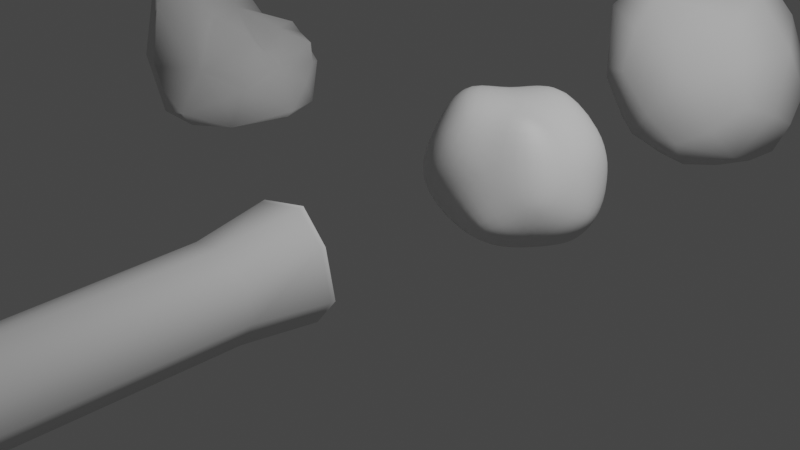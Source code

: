 # Source: miscellaneous_objects.blend  (saved by Blender 3.2.14; exported with 4.5.12 LTS)
import bpy
from mathutils import Matrix  # noqa: F401  (used for matrix-valued properties, if any)

bpy.ops.wm.read_factory_settings(use_empty=True)
scene = bpy.context.scene
scene.name = 'Scene'

# ---- collections
col_collection = bpy.data.collections.new('Collection'); scene.collection.children.link(col_collection)

# ---- world
world_world = bpy.data.worlds.new('World'); scene.world = world_world
world_world.use_nodes = True; world_world.node_tree.nodes.clear()
_N = world_world.node_tree.nodes; _L = world_world.node_tree.links
n0 = _N.new('ShaderNodeOutputWorld'); n0.name = 'World Output'; n0.location = (300, 300)
n1 = _N.new('ShaderNodeBackground'); n1.name = 'Background'; n1.location = (10, 300)
n1.inputs[0].default_value = (0.05088, 0.05088, 0.05088, 1.0)
_L.new(n1.outputs[0], n0.inputs[0])
n0.is_active_output = True
world_world.color = (0.05088, 0.05088, 0.05088)
world_world.use_sun_shadow = False
world_world.sun_shadow_jitter_overblur = 0.0

# ---- cameras
cam_camera = bpy.data.cameras.new('Camera')
cam_camera.clip_end = 100.0
cam_camera.ortho_scale = 7.314

# ---- lights
light_light = bpy.data.lights.new('Light', 'POINT')
light_light.transmission_factor = 0.0
light_light.energy = 1000.0
light_light.shadow_soft_size = 0.1
light_light.shadow_maximum_resolution = 0.006
light_light.use_absolute_resolution = True

# ---- meshes
me_cylinder = bpy.data.meshes.new('Cylinder')
me_cylinder.from_pydata([(-8.994e-09, 0.6114, -0.8151), (-1.101e-08, 0.462, 0.9257), (0.559, 0.4033, -0.8152), (0.314, 0.3319, 0.9253), (0.6244, -0.01308, -0.8168), (0.444, 0.01792, 0.9245), (0.4281, -0.5018, -0.8176), (0.314, -0.2961, 0.9236), (-6.358e-08, -0.6376, -0.8185), (-4.983e-08, -0.4262, 0.9233), (-0.5103, -0.5923, -0.8184), (-0.314, -0.2961, 0.9236), (-0.6244, -0.01308, -0.8168), (-0.444, 0.01792, 0.9245), (-0.4768, 0.4033, -0.8152), (-0.314, 0.3319, 0.9253), (-8.577e-09, 0.4748, -0.5855), (0.3543, 0.328, -0.5859), (0.5011, -0.02633, -0.5869), (0.3543, -0.3807, -0.5879), (-5.238e-08, -0.5275, -0.5883), (-0.3543, -0.3807, -0.5879), (-0.5011, -0.02633, -0.5869), (-0.3543, 0.328, -0.5859), (-0.1243, 0.4507, 0.3594), (-0.1243, 0.4397, 0.3846), (0.3274, 0.3296, 0.3985), (0.3409, 0.3484, 0.3425), (0.463, 0.002211, 0.3994), (0.482, 0.007555, 0.3434), (0.3274, -0.3252, 0.4003), (0.3409, -0.3333, 0.3444), (-5.215e-08, -0.4608, 0.4007), (-5.215e-08, -0.4744, 0.3448), (-0.3274, -0.3252, 0.4003), (-0.3409, -0.3333, 0.3444), (-0.463, 0.002211, 0.3994), (-0.482, 0.007555, 0.3434), (-0.2719, 0.3785, 0.3848), (-0.278, 0.387, 0.3595), (-0.3374, 0.8503, 0.3466), (-0.3374, 0.8423, 0.3651), (-0.4457, 0.7974, 0.3652), (-0.4501, 0.8036, 0.3467), (0.3415, 0.3475, 0.3012), (0.4829, 0.006049, 0.3021), (0.3415, -0.3354, 0.303), (-5.216e-08, -0.4768, 0.3033), (-0.3415, -0.3354, 0.303), (-0.4829, 0.006049, 0.3021), (-0.2813, 0.3844, 0.3175), (-0.1187, 0.4517, 0.3174), (-0.1125, 0.4418, 0.4359), (0.3261, 0.3298, 0.4484), (0.4612, 0.0037, 0.4492), (0.3261, -0.3224, 0.4499), (-5.193e-08, -0.4575, 0.4502), (-0.3261, -0.3224, 0.4499), (-0.4612, 0.0037, 0.4492), (-0.2759, 0.3741, 0.436), (0.5475, 0.3991, -0.8023), (0.6175, -0.01383, -0.8039), (0.424, -0.495, -0.8047), (-6.295e-08, -0.6314, -0.8056), (-0.5016, -0.5804, -0.8054), (-0.6175, -0.01383, -0.8039), (-0.4699, 0.3991, -0.8023), (-8.971e-09, 0.6037, -0.8022), (-0.01113, 0.46, 0.8772), (0.3152, 0.3317, 0.8781), (0.4457, 0.01651, 0.8775), (0.3152, -0.2987, 0.8768), (-5.003e-08, -0.4293, 0.8765), (-0.3152, -0.2987, 0.8768), (-0.4457, 0.01651, 0.8775), (-0.3102, 0.3361, 0.8769)], [], [(68, 1, 3, 69), (69, 3, 5, 70), (70, 5, 7, 71), (71, 7, 9, 72), (72, 9, 11, 73), (73, 11, 13, 74), (3, 1, 15, 13, 11, 9, 7, 5), (74, 13, 15, 75), (75, 15, 1, 68), (0, 2, 4, 6, 8, 10, 12, 14), (66, 23, 16, 67), (65, 22, 23, 66), (64, 21, 22, 65), (63, 20, 21, 64), (62, 19, 20, 63), (61, 18, 19, 62), (60, 17, 18, 61), (67, 16, 17, 60), (50, 39, 24, 51), (25, 24, 40, 41), (49, 37, 39, 50), (37, 36, 38, 39), (48, 35, 37, 49), (35, 34, 36, 37), (47, 33, 35, 48), (33, 32, 34, 35), (46, 31, 33, 47), (31, 30, 32, 33), (45, 29, 31, 46), (29, 28, 30, 31), (44, 27, 29, 45), (27, 26, 28, 29), (51, 24, 27, 44), (24, 25, 26, 27), (43, 42, 41, 40), (38, 25, 41, 42), (39, 38, 42, 43), (24, 39, 43, 40), (16, 51, 44, 17), (17, 44, 45, 18), (18, 45, 46, 19), (19, 46, 47, 20), (20, 47, 48, 21), (21, 48, 49, 22), (22, 49, 50, 23), (23, 50, 51, 16), (38, 59, 52, 25), (36, 58, 59, 38), (34, 57, 58, 36), (32, 56, 57, 34), (30, 55, 56, 32), (28, 54, 55, 30), (26, 53, 54, 28), (25, 52, 53, 26), (0, 67, 60, 2), (2, 60, 61, 4), (4, 61, 62, 6), (6, 62, 63, 8), (8, 63, 64, 10), (10, 64, 65, 12), (12, 65, 66, 14), (14, 66, 67, 0), (59, 75, 68, 52), (58, 74, 75, 59), (57, 73, 74, 58), (56, 72, 73, 57), (55, 71, 72, 56), (54, 70, 71, 55), (53, 69, 70, 54), (52, 68, 69, 53)])
me_cylinder.polygons.foreach_set('use_smooth', [True] * 70)
_uv = me_cylinder.uv_layers.new(name='UVMap')
_uv.uv.foreach_set('vector', [1.0, 0.9925, 1.0, 1.0, 0.875, 1.0, 0.875, 0.9925, 0.875, 0.9925, 0.875, 1.0, 0.75, 1.0, 0.75, 0.9925, 0.75, 0.9925, 0.75, 1.0, 0.625, 1.0, 0.625, 0.9925, 0.625, 0.9925, 0.625, 1.0, 0.5, 1.0, 0.5, 0.9925, 0.5, 0.9925, 0.5, 1.0, 0.375, 1.0, 0.375, 0.9925, 0.375, 0.9925, 0.375, 1.0, 0.25, 1.0, 0.25, 0.9925, 0.4197, 0.4197, 0.25, 0.49, 0.08029, 0.4197, 0.01, 0.25, 0.08029, 0.08029, 0.25, 0.01, 0.4197, 0.08029, 0.49, 0.25, 0.25, 0.9925, 0.25, 1.0, 0.125, 1.0, 0.125, 0.9925, 0.125, 0.9925, 0.125, 1.0, 0.0, 1.0, 0.0, 0.9925, 0.75, 0.49, 0.9197, 0.4197, 0.99, 0.25, 0.9197, 0.08029, 0.75, 0.01, 0.5803, 0.08029, 0.51, 0.25, 0.5803, 0.4197, 0.125, 0.514, 0.125, 0.75, 0.0, 0.75, 0.0, 0.514, 0.25, 0.514, 0.25, 0.75, 0.125, 0.75, 0.125, 0.514, 0.375, 0.514, 0.375, 0.75, 0.25, 0.75, 0.25, 0.514, 0.5, 0.514, 0.5, 0.75, 0.375, 0.75, 0.375, 0.514, 0.625, 0.514, 0.625, 0.75, 0.5, 0.75, 0.5, 0.514, 0.75, 0.514, 0.75, 0.75, 0.625, 0.75, 0.625, 0.514, 0.875, 0.514, 0.875, 0.75, 0.75, 0.75, 0.75, 0.514, 1.0, 0.514, 1.0, 0.75, 0.875, 0.75, 0.875, 0.514, 0.125, 0.8296, 0.125, 0.8333, 0.0, 0.8333, 0.0, 0.8296, 1.0, 0.9167, 1.0, 0.8333, 1.0, 0.8333, 1.0, 0.9167, 0.25, 0.8296, 0.25, 0.8333, 0.125, 0.8333, 0.125, 0.8296, 0.25, 0.8333, 0.25, 0.9167, 0.125, 0.9167, 0.125, 0.8333, 0.375, 0.8296, 0.375, 0.8333, 0.25, 0.8333, 0.25, 0.8296, 0.375, 0.8333, 0.375, 0.9167, 0.25, 0.9167, 0.25, 0.8333, 0.5, 0.8296, 0.5, 0.8333, 0.375, 0.8333, 0.375, 0.8296, 0.5, 0.8333, 0.5, 0.9167, 0.375, 0.9167, 0.375, 0.8333, 0.625, 0.8296, 0.625, 0.8333, 0.5, 0.8333, 0.5, 0.8296, 0.625, 0.8333, 0.625, 0.9167, 0.5, 0.9167, 0.5, 0.8333, 0.75, 0.8296, 0.75, 0.8333, 0.625, 0.8333, 0.625, 0.8296, 0.75, 0.8333, 0.75, 0.9167, 0.625, 0.9167, 0.625, 0.8333, 0.875, 0.8296, 0.875, 0.8333, 0.75, 0.8333, 0.75, 0.8296, 0.875, 0.8333, 0.875, 0.9167, 0.75, 0.9167, 0.75, 0.8333, 1.0, 0.8296, 1.0, 0.8333, 0.875, 0.8333, 0.875, 0.8296, 1.0, 0.8333, 1.0, 0.9167, 0.875, 0.9167, 0.875, 0.8333, 0.125, 0.8333, 0.125, 0.9167, 0.0, 0.9167, 0.0, 0.8333, 0.125, 0.9167, 0.0, 0.9167, 0.0, 0.9167, 0.125, 0.9167, 0.125, 0.8333, 0.125, 0.9167, 0.125, 0.9167, 0.125, 0.8333, 0.0, 0.8333, 0.125, 0.8333, 0.125, 0.8333, 0.0, 0.8333, 1.0, 0.75, 1.0, 0.8296, 0.875, 0.8296, 0.875, 0.75, 0.875, 0.75, 0.875, 0.8296, 0.75, 0.8296, 0.75, 0.75, 0.75, 0.75, 0.75, 0.8296, 0.625, 0.8296, 0.625, 0.75, 0.625, 0.75, 0.625, 0.8296, 0.5, 0.8296, 0.5, 0.75, 0.5, 0.75, 0.5, 0.8296, 0.375, 0.8296, 0.375, 0.75, 0.375, 0.75, 0.375, 0.8296, 0.25, 0.8296, 0.25, 0.75, 0.25, 0.75, 0.25, 0.8296, 0.125, 0.8296, 0.125, 0.75, 0.125, 0.75, 0.125, 0.8296, 0.0, 0.8296, 0.0, 0.75, 0.125, 0.9167, 0.125, 0.9246, 0.0, 0.9246, 0.0, 0.9167, 0.25, 0.9167, 0.25, 0.9246, 0.125, 0.9246, 0.125, 0.9167, 0.375, 0.9167, 0.375, 0.9246, 0.25, 0.9246, 0.25, 0.9167, 0.5, 0.9167, 0.5, 0.9246, 0.375, 0.9246, 0.375, 0.9167, 0.625, 0.9167, 0.625, 0.9246, 0.5, 0.9246, 0.5, 0.9167, 0.75, 0.9167, 0.75, 0.9246, 0.625, 0.9246, 0.625, 0.9167, 0.875, 0.9167, 0.875, 0.9246, 0.75, 0.9246, 0.75, 0.9167, 1.0, 0.9167, 1.0, 0.9246, 0.875, 0.9246, 0.875, 0.9167, 1.0, 0.5, 1.0, 0.514, 0.875, 0.514, 0.875, 0.5, 0.875, 0.5, 0.875, 0.514, 0.75, 0.514, 0.75, 0.5, 0.75, 0.5, 0.75, 0.514, 0.625, 0.514, 0.625, 0.5, 0.625, 0.5, 0.625, 0.514, 0.5, 0.514, 0.5, 0.5, 0.5, 0.5, 0.5, 0.514, 0.375, 0.514, 0.375, 0.5, 0.375, 0.5, 0.375, 0.514, 0.25, 0.514, 0.25, 0.5, 0.25, 0.5, 0.25, 0.514, 0.125, 0.514, 0.125, 0.5, 0.125, 0.5, 0.125, 0.514, 0.0, 0.514, 0.0, 0.5, 0.125, 0.9246, 0.125, 0.9925, 0.0, 0.9925, 0.0, 0.9246, 0.25, 0.9246, 0.25, 0.9925, 0.125, 0.9925, 0.125, 0.9246, 0.375, 0.9246, 0.375, 0.9925, 0.25, 0.9925, 0.25, 0.9246, 0.5, 0.9246, 0.5, 0.9925, 0.375, 0.9925, 0.375, 0.9246, 0.625, 0.9246, 0.625, 0.9925, 0.5, 0.9925, 0.5, 0.9246, 0.75, 0.9246, 0.75, 0.9925, 0.625, 0.9925, 0.625, 0.9246, 0.875, 0.9246, 0.875, 0.9925, 0.75, 0.9925, 0.75, 0.9246, 1.0, 0.9246, 1.0, 0.9925, 0.875, 0.9925, 0.875, 0.9246])
me_cylinder.update()
me_icosphere = bpy.data.meshes.new('Icosphere')
me_icosphere.from_pydata([(0.005464, 0.001776, -0.7875), (0.7973, -0.5895, -0.4906), (-0.3037, -0.9358, -0.4363), (-0.993, 0.01295, -0.4363), (-0.3659, 1.127, -0.583), (0.7739, 0.573, -0.4486), (0.2923, -0.949, 0.2805), (-0.8122, -0.529, 0.5462), (-0.8311, 0.5809, 0.3199), (0.1598, 0.8793, 0.4635), (0.8873, -0.04493, 0.2778), (-0.06424, -0.0495, 0.7915), (-0.1765, -0.5568, -0.7183), (0.48, -0.3446, -0.724), (0.298, -0.9032, -0.5435), (0.937, -0.005221, -0.5422), (0.5897, 0.4208, -0.9022), (-0.5831, 0.002939, -0.7183), (-0.766, -0.5445, -0.4813), (-0.1788, 0.5604, -0.7199), (-0.7674, 0.5616, -0.5394), (0.2701, 0.8947, -0.499), (1.007, -0.3656, -0.1531), (0.9813, 0.3151, -0.107), (0.002204, -1.106, -0.09906), (0.6445, -0.9095, -0.1586), (-1.063, -0.3009, 0.05708), (-0.759, -1.014, 0.0213), (-0.6812, 0.8955, -0.1113), (-1.242, 0.4363, -0.1595), (0.5524, 0.8605, 0.001216), (-0.08885, 1.08, -0.001624), (0.8442, -0.6615, 0.3159), (-0.3353, -1.025, 0.5699), (-1.119, 0.0507, 0.5748), (-0.4406, 1.029, 0.5068), (0.7557, 0.5941, 0.5116), (0.1446, -0.5842, 0.7629), (0.4848, -0.0615, 0.5525), (-0.5717, -0.3883, 1.043), (-0.5222, 0.3157, 0.8061), (0.08834, 0.5846, 0.9783), (0.2167, -0.6498, -0.7016), (0.6869, 0.0004427, -0.7015), (-0.5491, -0.3987, -0.6915), (-0.5497, 0.4046, -0.7004), (0.2119, 0.6512, -0.6945), (1.058, -0.01708, -0.2978), (0.4299, -1.138, -0.3659), (-0.8949, -0.613, -0.1255), (-0.8968, 0.6535, -0.2946), (0.267, 1.021, -0.1747), (0.8499, -0.6682, -0.006184), (-0.3418, -1.017, 0.172), (-1.108, 0.03699, 0.1732), (-0.4166, 1.021, 0.124), (0.7728, 0.6015, 0.1308), (0.5701, -0.4796, 1.057), (-0.2309, -0.6417, 0.8087), (-0.7059, 0.00913, 0.8157), (-0.3051, 0.5934, 0.7695), (0.4136, 0.327, 0.7675)], [], [(0, 13, 42, 12), (1, 14, 42, 13), (2, 12, 42, 14), (1, 13, 43, 15), (0, 16, 43, 13), (5, 15, 43, 16), (0, 12, 44, 17), (2, 18, 44, 12), (3, 17, 44, 18), (0, 17, 45, 19), (3, 20, 45, 17), (4, 19, 45, 20), (0, 19, 46, 16), (4, 21, 46, 19), (5, 16, 46, 21), (1, 15, 47, 22), (5, 23, 47, 15), (10, 22, 47, 23), (2, 14, 48, 24), (1, 25, 48, 14), (6, 24, 48, 25), (3, 18, 49, 26), (2, 27, 49, 18), (7, 26, 49, 27), (4, 20, 50, 28), (3, 29, 50, 20), (8, 28, 50, 29), (5, 21, 51, 30), (4, 31, 51, 21), (9, 30, 51, 31), (1, 22, 52, 25), (10, 32, 52, 22), (6, 25, 52, 32), (2, 24, 53, 27), (6, 33, 53, 24), (7, 27, 53, 33), (3, 26, 54, 29), (7, 34, 54, 26), (8, 29, 54, 34), (4, 28, 55, 31), (8, 35, 55, 28), (9, 31, 55, 35), (5, 30, 56, 23), (9, 36, 56, 30), (10, 23, 56, 36), (6, 32, 57, 37), (10, 38, 57, 32), (11, 37, 57, 38), (7, 33, 58, 39), (6, 37, 58, 33), (11, 39, 58, 37), (8, 34, 59, 40), (7, 39, 59, 34), (11, 40, 59, 39), (9, 35, 60, 41), (8, 40, 60, 35), (11, 41, 60, 40), (10, 36, 61, 38), (9, 41, 61, 36), (11, 38, 61, 41)])
me_icosphere.polygons.foreach_set('use_smooth', [True] * 60)
_uv = me_icosphere.uv_layers.new(name='UVMap')
_uv.uv.foreach_set('vector', [0.1818, 0.0, 0.2273, 0.07873, 0.1818, 0.105, 0.1364, 0.07873, 0.2727, 0.1575, 0.1818, 0.1575, 0.1818, 0.105, 0.2273, 0.07873, 0.09091, 0.1575, 0.1364, 0.07873, 0.1818, 0.105, 0.1818, 0.1575, 0.2727, 0.1575, 0.3182, 0.07873, 0.3636, 0.105, 0.3636, 0.1575, 0.3636, 0.0, 0.4091, 0.07873, 0.3636, 0.105, 0.3182, 0.07873, 0.4545, 0.1575, 0.3636, 0.1575, 0.3636, 0.105, 0.4091, 0.07873, 0.9091, 0.0, 0.9545, 0.07873, 0.9091, 0.105, 0.8636, 0.07873, 1.0, 0.1575, 0.9091, 0.1575, 0.9091, 0.105, 0.9545, 0.07873, 0.8182, 0.1575, 0.8636, 0.07873, 0.9091, 0.105, 0.9091, 0.1575, 0.7273, 0.0, 0.7727, 0.07873, 0.7273, 0.105, 0.6818, 0.07873, 0.8182, 0.1575, 0.7273, 0.1575, 0.7273, 0.105, 0.7727, 0.07873, 0.6364, 0.1575, 0.6818, 0.07873, 0.7273, 0.105, 0.7273, 0.1575, 0.5455, 0.0, 0.5909, 0.07873, 0.5455, 0.105, 0.5, 0.07873, 0.6364, 0.1575, 0.5455, 0.1575, 0.5455, 0.105, 0.5909, 0.07873, 0.4545, 0.1575, 0.5, 0.07873, 0.5455, 0.105, 0.5455, 0.1575, 0.2727, 0.1575, 0.3636, 0.1575, 0.3636, 0.2099, 0.3182, 0.2362, 0.4545, 0.1575, 0.4091, 0.2362, 0.3636, 0.2099, 0.3636, 0.1575, 0.3636, 0.3149, 0.3182, 0.2362, 0.3636, 0.2099, 0.4091, 0.2362, 0.09091, 0.1575, 0.1818, 0.1575, 0.1818, 0.2099, 0.1364, 0.2362, 0.2727, 0.1575, 0.2273, 0.2362, 0.1818, 0.2099, 0.1818, 0.1575, 0.1818, 0.3149, 0.1364, 0.2362, 0.1818, 0.2099, 0.2273, 0.2362, 0.8182, 0.1575, 0.9091, 0.1575, 0.9091, 0.2099, 0.8636, 0.2362, 1.0, 0.1575, 0.9545, 0.2362, 0.9091, 0.2099, 0.9091, 0.1575, 0.9091, 0.3149, 0.8636, 0.2362, 0.9091, 0.2099, 0.9545, 0.2362, 0.6364, 0.1575, 0.7273, 0.1575, 0.7273, 0.2099, 0.6818, 0.2362, 0.8182, 0.1575, 0.7727, 0.2362, 0.7273, 0.2099, 0.7273, 0.1575, 0.7273, 0.3149, 0.6818, 0.2362, 0.7273, 0.2099, 0.7727, 0.2362, 0.4545, 0.1575, 0.5455, 0.1575, 0.5455, 0.2099, 0.5, 0.2362, 0.6364, 0.1575, 0.5909, 0.2362, 0.5455, 0.2099, 0.5455, 0.1575, 0.5455, 0.3149, 0.5, 0.2362, 0.5455, 0.2099, 0.5909, 0.2362, 0.2727, 0.1575, 0.3182, 0.2362, 0.2727, 0.2624, 0.2273, 0.2362, 0.3636, 0.3149, 0.2727, 0.3149, 0.2727, 0.2624, 0.3182, 0.2362, 0.1818, 0.3149, 0.2273, 0.2362, 0.2727, 0.2624, 0.2727, 0.3149, 0.09091, 0.1575, 0.1364, 0.2362, 0.09091, 0.2624, 0.04546, 0.2362, 0.1818, 0.3149, 0.09091, 0.3149, 0.09091, 0.2624, 0.1364, 0.2362, 0.0, 0.3149, 0.04546, 0.2362, 0.09091, 0.2624, 0.09091, 0.3149, 0.8182, 0.1575, 0.8636, 0.2362, 0.8182, 0.2624, 0.7727, 0.2362, 0.9091, 0.3149, 0.8182, 0.3149, 0.8182, 0.2624, 0.8636, 0.2362, 0.7273, 0.3149, 0.7727, 0.2362, 0.8182, 0.2624, 0.8182, 0.3149, 0.6364, 0.1575, 0.6818, 0.2362, 0.6364, 0.2624, 0.5909, 0.2362, 0.7273, 0.3149, 0.6364, 0.3149, 0.6364, 0.2624, 0.6818, 0.2362, 0.5455, 0.3149, 0.5909, 0.2362, 0.6364, 0.2624, 0.6364, 0.3149, 0.4545, 0.1575, 0.5, 0.2362, 0.4545, 0.2624, 0.4091, 0.2362, 0.5455, 0.3149, 0.4545, 0.3149, 0.4545, 0.2624, 0.5, 0.2362, 0.3636, 0.3149, 0.4091, 0.2362, 0.4545, 0.2624, 0.4545, 0.3149, 0.1818, 0.3149, 0.2727, 0.3149, 0.2727, 0.3674, 0.2273, 0.3937, 0.3636, 0.3149, 0.3182, 0.3937, 0.2727, 0.3674, 0.2727, 0.3149, 0.2727, 0.4724, 0.2273, 0.3937, 0.2727, 0.3674, 0.3182, 0.3937, 0.0, 0.3149, 0.09091, 0.3149, 0.09091, 0.3674, 0.04546, 0.3937, 0.1818, 0.3149, 0.1364, 0.3937, 0.09091, 0.3674, 0.09091, 0.3149, 0.09091, 0.4724, 0.04546, 0.3937, 0.09091, 0.3674, 0.1364, 0.3937, 0.7273, 0.3149, 0.8182, 0.3149, 0.8182, 0.3674, 0.7727, 0.3937, 0.9091, 0.3149, 0.8636, 0.3937, 0.8182, 0.3674, 0.8182, 0.3149, 0.8182, 0.4724, 0.7727, 0.3937, 0.8182, 0.3674, 0.8636, 0.3937, 0.5455, 0.3149, 0.6364, 0.3149, 0.6364, 0.3674, 0.5909, 0.3937, 0.7273, 0.3149, 0.6818, 0.3937, 0.6364, 0.3674, 0.6364, 0.3149, 0.6364, 0.4724, 0.5909, 0.3937, 0.6364, 0.3674, 0.6818, 0.3937, 0.3636, 0.3149, 0.4545, 0.3149, 0.4545, 0.3674, 0.4091, 0.3937, 0.5455, 0.3149, 0.5, 0.3937, 0.4545, 0.3674, 0.4545, 0.3149, 0.4545, 0.4724, 0.4091, 0.3937, 0.4545, 0.3674, 0.5, 0.3937])
me_icosphere.update()
me_icosphere_001 = bpy.data.meshes.new('Icosphere.001')
me_icosphere_001.from_pydata([(0.005126, 0.001468, -0.9154), (1.199, -0.8457, -0.7513), (-0.5038, -1.378, -0.7513), (-1.311, 0.001468, -0.6413), (-0.5038, 1.409, -0.7513), (1.199, 0.8767, -0.7513), (0.4376, -1.378, 0.3256), (-1.391, -1.256, 1.876), (-1.06, 0.7458, 0.2894), (0.1542, 1.291, 1.439), (1.554, 0.001002, 1.059), (-0.2204, 0.06706, 2.191)], [], [(0, 1, 2), (1, 0, 5), (0, 2, 3), (0, 3, 4), (0, 4, 5), (1, 5, 10), (2, 1, 6), (3, 2, 7), (4, 3, 8), (5, 4, 9), (1, 10, 6), (2, 6, 7), (3, 7, 8), (4, 8, 9), (5, 9, 10), (6, 10, 11), (7, 6, 11), (8, 7, 11), (9, 8, 11), (10, 9, 11)])
me_icosphere_001.polygons.foreach_set('use_smooth', [True] * 20)
_uv = me_icosphere_001.uv_layers.new(name='UVMap')
_uv.uv.foreach_set('vector', [0.1818, 0.0, 0.2727, 0.1575, 0.09091, 0.1575, 0.2727, 0.1575, 0.3636, 0.0, 0.4545, 0.1575, 0.9091, 0.0, 1.0, 0.1575, 0.8182, 0.1575, 0.7273, 0.0, 0.8182, 0.1575, 0.6364, 0.1575, 0.5455, 0.0, 0.6364, 0.1575, 0.4545, 0.1575, 0.2727, 0.1575, 0.4545, 0.1575, 0.3636, 0.3149, 0.09091, 0.1575, 0.2727, 0.1575, 0.1818, 0.3149, 0.8182, 0.1575, 1.0, 0.1575, 0.9091, 0.3149, 0.6364, 0.1575, 0.8182, 0.1575, 0.7273, 0.3149, 0.4545, 0.1575, 0.6364, 0.1575, 0.5455, 0.3149, 0.2727, 0.1575, 0.3636, 0.3149, 0.1818, 0.3149, 0.09091, 0.1575, 0.1818, 0.3149, 0.0, 0.3149, 0.8182, 0.1575, 0.9091, 0.3149, 0.7273, 0.3149, 0.6364, 0.1575, 0.7273, 0.3149, 0.5455, 0.3149, 0.4545, 0.1575, 0.5455, 0.3149, 0.3636, 0.3149, 0.1818, 0.3149, 0.3636, 0.3149, 0.2727, 0.4724, 0.0, 0.3149, 0.1818, 0.3149, 0.09091, 0.4724, 0.7273, 0.3149, 0.9091, 0.3149, 0.8182, 0.4724, 0.5455, 0.3149, 0.7273, 0.3149, 0.6364, 0.4724, 0.3636, 0.3149, 0.5455, 0.3149, 0.4545, 0.4724])
me_icosphere_001.update()
me_icosphere_002 = bpy.data.meshes.new('Icosphere.002')
me_icosphere_002.from_pydata([(0.005464, -0.2413, -0.6694), (0.7973, -0.8326, -0.5332), (-0.3037, -1.179, -0.5083), (-1.65, 0.01295, -0.5851), (-0.3659, 1.127, -0.5756), (0.7739, 0.573, -0.514), (0.2923, -0.949, 0.1676), (-1.031, -0.7243, 1.145), (-0.9333, 0.5079, 0.615), (0.1598, 0.8793, 0.2997), (0.8873, -0.04493, 0.1657), (-0.06424, -0.0495, 0.807), (-0.1765, -0.7998, -0.6376), (0.48, -0.5877, -0.6402), (0.298, -1.146, -0.5575), (0.937, -0.005221, -0.5569), (0.5897, 0.1777, -0.7219), (-0.9643, 0.002939, -0.6376), (-1.521, -0.5445, -0.529), (-0.1788, 0.5604, -0.6383), (-1.149, 0.5616, -0.5556), (0.2701, 0.8947, -0.5371), (1.007, -0.3656, -0.1453), (0.9813, 0.3151, -0.1121), (0.002204, -1.349, -0.09906), (0.6445, -0.9095, -0.1494), (-1.721, -0.3009, -0.1104), (-1.106, -0.9028, 0.09417), (-1.062, 0.8955, -0.1113), (-1.9, 0.4363, -0.4582), (0.5524, 0.8605, -0.03397), (-0.08885, 1.08, -0.03602), (0.8442, -0.6615, 0.1932), (-0.1788, -1.221, 1.02), (-1.081, 0.09916, 1.069), (-0.8218, 1.029, 0.09717), (0.7557, 0.5941, 0.3345), (0.1446, -0.5842, 0.7941), (0.4848, -0.0615, 0.364), (-0.5173, -0.4462, 1.434), (-0.4679, 0.2578, 1.117), (0.2596, 0.6726, 0.5191), (0.2167, -0.8928, -0.63), (0.6869, -0.2426, -0.6299), (-0.9303, -0.3987, -0.6253), (-0.9309, 0.4046, -0.6294), (0.2119, 0.6512, -0.6267), (1.058, -0.01708, -0.4448), (0.4299, -1.381, -0.299), (-1.65, -0.613, -0.1255), (-1.488, 0.6677, -0.403), (0.267, 1.021, -0.3884), (0.8499, -0.6682, -0.03931), (-0.3418, -1.26, 0.172), (-1.765, 0.03699, 0.005712), (-0.4166, 1.021, 0.05464), (0.7728, 0.6015, 0.05959), (0.7414, -0.3917, 0.5759), (-0.1766, -0.6996, 1.335), (-0.6515, -0.0488, 1.342), (-0.3051, 0.5934, 0.4937), (0.4136, 0.327, 0.5192)], [], [(0, 13, 42, 12), (1, 14, 42, 13), (2, 12, 42, 14), (1, 13, 43, 15), (0, 16, 43, 13), (5, 15, 43, 16), (0, 12, 44, 17), (2, 18, 44, 12), (3, 17, 44, 18), (0, 17, 45, 19), (3, 20, 45, 17), (4, 19, 45, 20), (0, 19, 46, 16), (4, 21, 46, 19), (5, 16, 46, 21), (1, 15, 47, 22), (5, 23, 47, 15), (10, 22, 47, 23), (2, 14, 48, 24), (1, 25, 48, 14), (6, 24, 48, 25), (3, 18, 49, 26), (2, 27, 49, 18), (7, 26, 49, 27), (4, 20, 50, 28), (3, 29, 50, 20), (8, 28, 50, 29), (5, 21, 51, 30), (4, 31, 51, 21), (9, 30, 51, 31), (1, 22, 52, 25), (10, 32, 52, 22), (6, 25, 52, 32), (2, 24, 53, 27), (6, 33, 53, 24), (7, 27, 53, 33), (3, 26, 54, 29), (7, 34, 54, 26), (8, 29, 54, 34), (4, 28, 55, 31), (8, 35, 55, 28), (9, 31, 55, 35), (5, 30, 56, 23), (9, 36, 56, 30), (10, 23, 56, 36), (6, 32, 57, 37), (10, 38, 57, 32), (11, 37, 57, 38), (7, 33, 58, 39), (6, 37, 58, 33), (11, 39, 58, 37), (8, 34, 59, 40), (7, 39, 59, 34), (11, 40, 59, 39), (9, 35, 60, 41), (8, 40, 60, 35), (11, 41, 60, 40), (10, 36, 61, 38), (9, 41, 61, 36), (11, 38, 61, 41)])
me_icosphere_002.polygons.foreach_set('use_smooth', [True] * 60)
_uv = me_icosphere_002.uv_layers.new(name='UVMap')
_uv.uv.foreach_set('vector', [0.1818, 0.0, 0.2273, 0.07873, 0.1818, 0.105, 0.1364, 0.07873, 0.2727, 0.1575, 0.1818, 0.1575, 0.1818, 0.105, 0.2273, 0.07873, 0.09091, 0.1575, 0.1364, 0.07873, 0.1818, 0.105, 0.1818, 0.1575, 0.2727, 0.1575, 0.3182, 0.07873, 0.3636, 0.105, 0.3636, 0.1575, 0.3636, 0.0, 0.4091, 0.07873, 0.3636, 0.105, 0.3182, 0.07873, 0.4545, 0.1575, 0.3636, 0.1575, 0.3636, 0.105, 0.4091, 0.07873, 0.9091, 0.0, 0.9545, 0.07873, 0.9091, 0.105, 0.8636, 0.07873, 1.0, 0.1575, 0.9091, 0.1575, 0.9091, 0.105, 0.9545, 0.07873, 0.8182, 0.1575, 0.8636, 0.07873, 0.9091, 0.105, 0.9091, 0.1575, 0.7273, 0.0, 0.7727, 0.07873, 0.7273, 0.105, 0.6818, 0.07873, 0.8182, 0.1575, 0.7273, 0.1575, 0.7273, 0.105, 0.7727, 0.07873, 0.6364, 0.1575, 0.6818, 0.07873, 0.7273, 0.105, 0.7273, 0.1575, 0.5455, 0.0, 0.5909, 0.07873, 0.5455, 0.105, 0.5, 0.07873, 0.6364, 0.1575, 0.5455, 0.1575, 0.5455, 0.105, 0.5909, 0.07873, 0.4545, 0.1575, 0.5, 0.07873, 0.5455, 0.105, 0.5455, 0.1575, 0.2727, 0.1575, 0.3636, 0.1575, 0.3636, 0.2099, 0.3182, 0.2362, 0.4545, 0.1575, 0.4091, 0.2362, 0.3636, 0.2099, 0.3636, 0.1575, 0.3636, 0.3149, 0.3182, 0.2362, 0.3636, 0.2099, 0.4091, 0.2362, 0.09091, 0.1575, 0.1818, 0.1575, 0.1818, 0.2099, 0.1364, 0.2362, 0.2727, 0.1575, 0.2273, 0.2362, 0.1818, 0.2099, 0.1818, 0.1575, 0.1818, 0.3149, 0.1364, 0.2362, 0.1818, 0.2099, 0.2273, 0.2362, 0.8182, 0.1575, 0.9091, 0.1575, 0.9091, 0.2099, 0.8636, 0.2362, 1.0, 0.1575, 0.9545, 0.2362, 0.9091, 0.2099, 0.9091, 0.1575, 0.9091, 0.3149, 0.8636, 0.2362, 0.9091, 0.2099, 0.9545, 0.2362, 0.6364, 0.1575, 0.7273, 0.1575, 0.7273, 0.2099, 0.6818, 0.2362, 0.8182, 0.1575, 0.7727, 0.2362, 0.7273, 0.2099, 0.7273, 0.1575, 0.7273, 0.3149, 0.6818, 0.2362, 0.7273, 0.2099, 0.7727, 0.2362, 0.4545, 0.1575, 0.5455, 0.1575, 0.5455, 0.2099, 0.5, 0.2362, 0.6364, 0.1575, 0.5909, 0.2362, 0.5455, 0.2099, 0.5455, 0.1575, 0.5455, 0.3149, 0.5, 0.2362, 0.5455, 0.2099, 0.5909, 0.2362, 0.2727, 0.1575, 0.3182, 0.2362, 0.2727, 0.2624, 0.2273, 0.2362, 0.3636, 0.3149, 0.2727, 0.3149, 0.2727, 0.2624, 0.3182, 0.2362, 0.1818, 0.3149, 0.2273, 0.2362, 0.2727, 0.2624, 0.2727, 0.3149, 0.09091, 0.1575, 0.1364, 0.2362, 0.09091, 0.2624, 0.04546, 0.2362, 0.1818, 0.3149, 0.09091, 0.3149, 0.09091, 0.2624, 0.1364, 0.2362, 0.0, 0.3149, 0.04546, 0.2362, 0.09091, 0.2624, 0.09091, 0.3149, 0.8182, 0.1575, 0.8636, 0.2362, 0.8182, 0.2624, 0.7727, 0.2362, 0.9091, 0.3149, 0.8182, 0.3149, 0.8182, 0.2624, 0.8636, 0.2362, 0.7273, 0.3149, 0.7727, 0.2362, 0.8182, 0.2624, 0.8182, 0.3149, 0.6364, 0.1575, 0.6818, 0.2362, 0.6364, 0.2624, 0.5909, 0.2362, 0.7273, 0.3149, 0.6364, 0.3149, 0.6364, 0.2624, 0.6818, 0.2362, 0.5455, 0.3149, 0.5909, 0.2362, 0.6364, 0.2624, 0.6364, 0.3149, 0.4545, 0.1575, 0.5, 0.2362, 0.4545, 0.2624, 0.4091, 0.2362, 0.5455, 0.3149, 0.4545, 0.3149, 0.4545, 0.2624, 0.5, 0.2362, 0.3636, 0.3149, 0.4091, 0.2362, 0.4545, 0.2624, 0.4545, 0.3149, 0.1818, 0.3149, 0.2727, 0.3149, 0.2727, 0.3674, 0.2273, 0.3937, 0.3636, 0.3149, 0.3182, 0.3937, 0.2727, 0.3674, 0.2727, 0.3149, 0.2727, 0.4724, 0.2273, 0.3937, 0.2727, 0.3674, 0.3182, 0.3937, 0.0, 0.3149, 0.09091, 0.3149, 0.09091, 0.3674, 0.04546, 0.3937, 0.1818, 0.3149, 0.1364, 0.3937, 0.09091, 0.3674, 0.09091, 0.3149, 0.09091, 0.4724, 0.04546, 0.3937, 0.09091, 0.3674, 0.1364, 0.3937, 0.7273, 0.3149, 0.8182, 0.3149, 0.8182, 0.3674, 0.7727, 0.3937, 0.9091, 0.3149, 0.8636, 0.3937, 0.8182, 0.3674, 0.8182, 0.3149, 0.8182, 0.4724, 0.7727, 0.3937, 0.8182, 0.3674, 0.8636, 0.3937, 0.5455, 0.3149, 0.6364, 0.3149, 0.6364, 0.3674, 0.5909, 0.3937, 0.7273, 0.3149, 0.6818, 0.3937, 0.6364, 0.3674, 0.6364, 0.3149, 0.6364, 0.4724, 0.5909, 0.3937, 0.6364, 0.3674, 0.6818, 0.3937, 0.3636, 0.3149, 0.4545, 0.3149, 0.4545, 0.3674, 0.4091, 0.3937, 0.5455, 0.3149, 0.5, 0.3937, 0.4545, 0.3674, 0.4545, 0.3149, 0.4545, 0.4724, 0.4091, 0.3937, 0.4545, 0.3674, 0.5, 0.3937])
me_icosphere_002.update()
me_plane = bpy.data.meshes.new('Plane')
me_plane.from_pydata([], [], [])
_uv = me_plane.uv_layers.new(name='UVMap')
_uv.uv.foreach_set('vector', [])
me_plane.update()

# ---- objects
ob_light = bpy.data.objects.new('Light', light_light)
ob_camera = bpy.data.objects.new('Camera', cam_camera)
ob_cylinder = bpy.data.objects.new('Cylinder', me_cylinder)
ob_icosphere = bpy.data.objects.new('Icosphere', me_icosphere)
ob_icosphere_001 = bpy.data.objects.new('Icosphere.001', me_icosphere_001)
ob_icosphere_002 = bpy.data.objects.new('Icosphere.002', me_icosphere_002)
ob_plane = bpy.data.objects.new('Plane', me_plane)

# ---- transforms, parenting, visibility, modifiers, constraints
ob_light.location = (4.076, 1.005, 5.904)
ob_light.rotation_euler = (0.6503, 0.05522, 1.866)
ob_light.lock_rotations_4d = False
ob_light.empty_display_type = 'ARROWS'
ob_light.color = (0.0, 0.0, 0.0, 0.0)
ob_light.lineart.crease_threshold = 0.0
ob_camera.location = (7.359, -6.926, 4.958)
ob_camera.rotation_euler = (1.109, 0.0, 0.8149)
ob_camera.lock_rotations_4d = False
ob_camera.empty_display_type = 'ARROWS'
ob_camera.color = (0.0, 0.0, 0.0, 0.0)
ob_camera.display_type = 'WIRE'
ob_camera.lineart.crease_threshold = 0.0
ob_cylinder.location = (0.0, -4.318, 0.0)
ob_cylinder.rotation_euler = (1.583, -0.5819, 0.0)
ob_cylinder.scale = (1.0, 1.001, 3.596)
ob_icosphere.location = (0.0, 1.86, 0.0)
_m = ob_icosphere.modifiers.new('Subdivision', 'SUBSURF')
ob_icosphere_001.location = (0.0, 5.558, 0.0)
_m = ob_icosphere_001.modifiers.new('Subdivision', 'SUBSURF')
_m.render_levels = 1
ob_icosphere_002.location = (-5.159, 1.86, 0.0)
_m = ob_icosphere_002.modifiers.new('Subdivision', 'SUBSURF')
_m.show_render = False
ob_plane.location = (-4.077, -4.089, 0.2251)
ob_plane.rotation_euler = (-0.0, 1.571, 0.0)
ob_plane.scale = (0.2216, 0.2216, 0.2216)

# ---- collection membership
col_collection.objects.link(ob_light)
col_collection.objects.link(ob_camera)
col_collection.objects.link(ob_cylinder)
col_collection.objects.link(ob_icosphere)
col_collection.objects.link(ob_icosphere_001)
col_collection.objects.link(ob_icosphere_002)
col_collection.objects.link(ob_plane)

# ---- scene / render settings (as saved in the file)
scene.camera = ob_camera
scene.frame_start = 1; scene.frame_end = 250; scene.frame_set(1)
scene.render.engine = 'CYCLES'
scene.cycles.sampling_pattern = 'TABULATED_SOBOL'
scene.cycles.use_light_tree = False
scene.view_settings.view_transform = 'Filmic'
bpy.context.view_layer.update()
